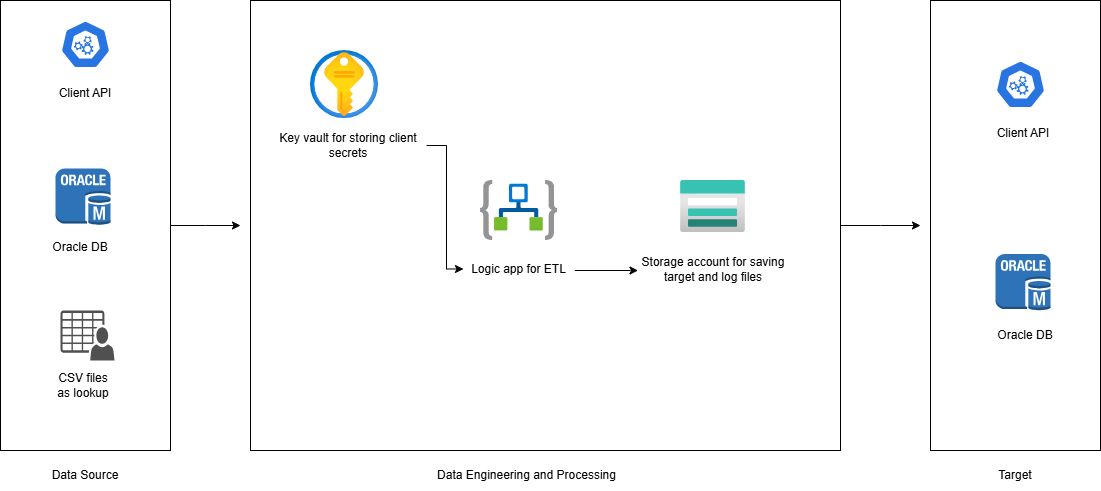

The diagram above was exported from draw.io. Its source (the exported page's mxGraphModel, read from the mxfile embedded in the PNG):
<mxGraphModel dx="1428" dy="743" grid="1" gridSize="10" guides="1" tooltips="1" connect="1" arrows="1" fold="1" page="1" pageScale="1" pageWidth="850" pageHeight="1100" math="0" shadow="0">
  <root>
    <mxCell id="0" />
    <mxCell id="1" parent="0" />
    <mxCell id="wLKv5jPQrkOxViGjvf9u-15" style="edgeStyle=orthogonalEdgeStyle;rounded=0;orthogonalLoop=1;jettySize=auto;html=1;" edge="1" parent="1" source="wLKv5jPQrkOxViGjvf9u-1">
      <mxGeometry relative="1" as="geometry">
        <mxPoint x="260" y="375" as="targetPoint" />
      </mxGeometry>
    </mxCell>
    <mxCell id="wLKv5jPQrkOxViGjvf9u-1" value="" style="rounded=0;whiteSpace=wrap;html=1;" vertex="1" parent="1">
      <mxGeometry x="20" y="150" width="170" height="450" as="geometry" />
    </mxCell>
    <mxCell id="wLKv5jPQrkOxViGjvf9u-16" style="edgeStyle=orthogonalEdgeStyle;rounded=0;orthogonalLoop=1;jettySize=auto;html=1;" edge="1" parent="1" source="wLKv5jPQrkOxViGjvf9u-2">
      <mxGeometry relative="1" as="geometry">
        <mxPoint x="940" y="375" as="targetPoint" />
      </mxGeometry>
    </mxCell>
    <mxCell id="wLKv5jPQrkOxViGjvf9u-2" value="" style="rounded=0;whiteSpace=wrap;html=1;" vertex="1" parent="1">
      <mxGeometry x="270" y="150" width="590" height="450" as="geometry" />
    </mxCell>
    <mxCell id="wLKv5jPQrkOxViGjvf9u-3" value="" style="rounded=0;whiteSpace=wrap;html=1;" vertex="1" parent="1">
      <mxGeometry x="950" y="150" width="170" height="450" as="geometry" />
    </mxCell>
    <mxCell id="wLKv5jPQrkOxViGjvf9u-4" value="" style="image;aspect=fixed;html=1;points=[];align=center;fontSize=12;image=img/lib/azure2/integration/Logic_Apps.svg;" vertex="1" parent="1">
      <mxGeometry x="500" y="330" width="77.31" height="60" as="geometry" />
    </mxCell>
    <mxCell id="wLKv5jPQrkOxViGjvf9u-5" value="" style="image;aspect=fixed;html=1;points=[];align=center;fontSize=12;image=img/lib/azure2/storage/Storage_Accounts.svg;" vertex="1" parent="1">
      <mxGeometry x="700" y="330" width="65" height="52" as="geometry" />
    </mxCell>
    <mxCell id="wLKv5jPQrkOxViGjvf9u-6" value="" style="image;aspect=fixed;html=1;points=[];align=center;fontSize=12;image=img/lib/azure2/security/Key_Vaults.svg;" vertex="1" parent="1">
      <mxGeometry x="330" y="200" width="68" height="68" as="geometry" />
    </mxCell>
    <mxCell id="wLKv5jPQrkOxViGjvf9u-7" value="" style="aspect=fixed;sketch=0;html=1;dashed=0;whitespace=wrap;verticalLabelPosition=bottom;verticalAlign=top;fillColor=#2875E2;strokeColor=#ffffff;points=[[0.005,0.63,0],[0.1,0.2,0],[0.9,0.2,0],[0.5,0,0],[0.995,0.63,0],[0.72,0.99,0],[0.5,1,0],[0.28,0.99,0]];shape=mxgraph.kubernetes.icon2;prIcon=api" vertex="1" parent="1">
      <mxGeometry x="80" y="170" width="50" height="48" as="geometry" />
    </mxCell>
    <mxCell id="wLKv5jPQrkOxViGjvf9u-8" value="" style="outlineConnect=0;dashed=0;verticalLabelPosition=bottom;verticalAlign=top;align=center;html=1;shape=mxgraph.aws3.oracle_db_instance;fillColor=#2E73B8;gradientColor=none;" vertex="1" parent="1">
      <mxGeometry x="75" y="318" width="55" height="56.5" as="geometry" />
    </mxCell>
    <mxCell id="wLKv5jPQrkOxViGjvf9u-9" value="" style="sketch=0;pointerEvents=1;shadow=0;dashed=0;html=1;strokeColor=none;fillColor=#505050;labelPosition=center;verticalLabelPosition=bottom;verticalAlign=top;outlineConnect=0;align=center;shape=mxgraph.office.users.csv_file;" vertex="1" parent="1">
      <mxGeometry x="80" y="460" width="54" height="50" as="geometry" />
    </mxCell>
    <mxCell id="wLKv5jPQrkOxViGjvf9u-10" value="" style="aspect=fixed;sketch=0;html=1;dashed=0;whitespace=wrap;verticalLabelPosition=bottom;verticalAlign=top;fillColor=#2875E2;strokeColor=#ffffff;points=[[0.005,0.63,0],[0.1,0.2,0],[0.9,0.2,0],[0.5,0,0],[0.995,0.63,0],[0.72,0.99,0],[0.5,1,0],[0.28,0.99,0]];shape=mxgraph.kubernetes.icon2;prIcon=api" vertex="1" parent="1">
      <mxGeometry x="1015" y="210" width="50" height="48" as="geometry" />
    </mxCell>
    <mxCell id="wLKv5jPQrkOxViGjvf9u-11" value="" style="outlineConnect=0;dashed=0;verticalLabelPosition=bottom;verticalAlign=top;align=center;html=1;shape=mxgraph.aws3.oracle_db_instance;fillColor=#2E73B8;gradientColor=none;" vertex="1" parent="1">
      <mxGeometry x="1015" y="403.5" width="55" height="56.5" as="geometry" />
    </mxCell>
    <mxCell id="wLKv5jPQrkOxViGjvf9u-12" value="Data Engineering and Processing" style="text;html=1;align=center;verticalAlign=middle;whiteSpace=wrap;rounded=0;" vertex="1" parent="1">
      <mxGeometry x="429.99999999999994" y="610" width="232.69" height="30" as="geometry" />
    </mxCell>
    <mxCell id="wLKv5jPQrkOxViGjvf9u-13" value="Data Source" style="text;html=1;align=center;verticalAlign=middle;whiteSpace=wrap;rounded=0;" vertex="1" parent="1">
      <mxGeometry x="60" y="610" width="90" height="30" as="geometry" />
    </mxCell>
    <mxCell id="wLKv5jPQrkOxViGjvf9u-14" value="Target" style="text;html=1;align=center;verticalAlign=middle;whiteSpace=wrap;rounded=0;" vertex="1" parent="1">
      <mxGeometry x="1005" y="610" width="60" height="30" as="geometry" />
    </mxCell>
    <mxCell id="wLKv5jPQrkOxViGjvf9u-21" value="" style="edgeStyle=orthogonalEdgeStyle;rounded=0;orthogonalLoop=1;jettySize=auto;html=1;" edge="1" parent="1" source="wLKv5jPQrkOxViGjvf9u-17" target="wLKv5jPQrkOxViGjvf9u-18">
      <mxGeometry relative="1" as="geometry">
        <Array as="points">
          <mxPoint x="650" y="420" />
          <mxPoint x="650" y="420" />
        </Array>
      </mxGeometry>
    </mxCell>
    <mxCell id="wLKv5jPQrkOxViGjvf9u-17" value="Logic app for ETL" style="text;html=1;align=center;verticalAlign=middle;whiteSpace=wrap;rounded=0;" vertex="1" parent="1">
      <mxGeometry x="482.97999999999996" y="403.5" width="111.35" height="30" as="geometry" />
    </mxCell>
    <mxCell id="wLKv5jPQrkOxViGjvf9u-18" value="Storage account for saving target and log files" style="text;html=1;align=center;verticalAlign=middle;whiteSpace=wrap;rounded=0;" vertex="1" parent="1">
      <mxGeometry x="657.5" y="403.5" width="150" height="30" as="geometry" />
    </mxCell>
    <mxCell id="wLKv5jPQrkOxViGjvf9u-20" style="edgeStyle=orthogonalEdgeStyle;rounded=0;orthogonalLoop=1;jettySize=auto;html=1;entryX=0;entryY=0.5;entryDx=0;entryDy=0;" edge="1" parent="1" source="wLKv5jPQrkOxViGjvf9u-19" target="wLKv5jPQrkOxViGjvf9u-17">
      <mxGeometry relative="1" as="geometry">
        <Array as="points">
          <mxPoint x="466" y="295" />
          <mxPoint x="466" y="419" />
        </Array>
      </mxGeometry>
    </mxCell>
    <mxCell id="wLKv5jPQrkOxViGjvf9u-19" value="Key vault for storing client secrets" style="text;html=1;align=center;verticalAlign=middle;whiteSpace=wrap;rounded=0;" vertex="1" parent="1">
      <mxGeometry x="290" y="280" width="156" height="30" as="geometry" />
    </mxCell>
    <mxCell id="wLKv5jPQrkOxViGjvf9u-22" value="CSV files as lookup" style="text;html=1;align=center;verticalAlign=middle;whiteSpace=wrap;rounded=0;" vertex="1" parent="1">
      <mxGeometry x="72.5" y="520" width="60" height="30" as="geometry" />
    </mxCell>
    <mxCell id="wLKv5jPQrkOxViGjvf9u-23" value="Oracle DB" style="text;html=1;align=center;verticalAlign=middle;whiteSpace=wrap;rounded=0;" vertex="1" parent="1">
      <mxGeometry x="70" y="382" width="60" height="30" as="geometry" />
    </mxCell>
    <mxCell id="wLKv5jPQrkOxViGjvf9u-24" value="Oracle DB" style="text;html=1;align=center;verticalAlign=middle;whiteSpace=wrap;rounded=0;" vertex="1" parent="1">
      <mxGeometry x="1015" y="470" width="60" height="30" as="geometry" />
    </mxCell>
    <mxCell id="wLKv5jPQrkOxViGjvf9u-25" value="Client API" style="text;html=1;align=center;verticalAlign=middle;whiteSpace=wrap;rounded=0;" vertex="1" parent="1">
      <mxGeometry x="75" y="228" width="60" height="30" as="geometry" />
    </mxCell>
    <mxCell id="wLKv5jPQrkOxViGjvf9u-26" value="Client API" style="text;html=1;align=center;verticalAlign=middle;whiteSpace=wrap;rounded=0;" vertex="1" parent="1">
      <mxGeometry x="1012.5" y="268" width="60" height="30" as="geometry" />
    </mxCell>
  </root>
</mxGraphModel>